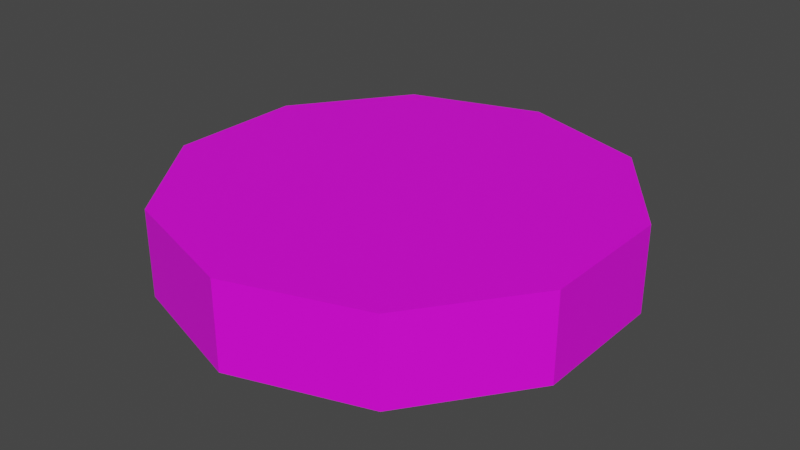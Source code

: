 # Source: onion.blend  (saved by Blender 3.3.6; exported with 4.5.12 LTS)
import bpy
from mathutils import Matrix  # noqa: F401  (used for matrix-valued properties, if any)

bpy.ops.wm.read_factory_settings(use_empty=True)
scene = bpy.context.scene
scene.name = 'Scene'

# ---- collections
col_collection = bpy.data.collections.new('Collection'); scene.collection.children.link(col_collection)

# ---- images (referenced by path relative to the original .blend; pixels are not part of the script)
import os
ASSET_DIR = os.environ.get("B2B_ASSET_DIR", "")  # directory of the original .blend (textures are referenced by path, not embedded)
HERE = os.path.dirname(os.path.abspath(__file__))  # packed textures are extracted next to this script under _unpacked/

def load_image(name, relpath, width, height, colorspace="sRGB"):
    """Load a texture the original file referenced (path relative to the .blend, or extracted next to this script)."""
    p = next((c for c in (os.path.join(HERE, relpath), os.path.join(ASSET_DIR, relpath)) if relpath and os.path.exists(c)), "")
    if p:
        img = bpy.data.images.load(p, check_existing=True)
        img.name = name
    else:  # same state as the original file: an image datablock whose file is absent (Cycles renders it pink)
        img = bpy.data.images.new(name, width, height)
        img.source = "FILE"
        img.filepath = "//" + (relpath or name)
    img.colorspace_settings.name = colorspace
    return img
img_onion_png = load_image('onion.png', 'onion.png', 1024, 1024, 'sRGB')

# ---- materials (node trees are filled in below, after node groups)
mat_base = bpy.data.materials.new('base')
mat_base.use_transparent_shadow = False

# ---- material node trees
mat_base.use_nodes = True; mat_base.node_tree.nodes.clear()
_N = mat_base.node_tree.nodes; _L = mat_base.node_tree.links
n0 = _N.new('ShaderNodeBsdfPrincipled'); n0.name = 'Principled BSDF'; n0.location = (10, 300)
n0.distribution = 'GGX'
n0.subsurface_method = 'RANDOM_WALK_SKIN'
n0.inputs[3].default_value = 1.45
n0.inputs[27].default_value = (0.0, 0.0, 0.0, 1.0)
n0.inputs[28].default_value = 1.0
n1 = _N.new('ShaderNodeOutputMaterial'); n1.name = 'Material Output'; n1.location = (300, 300)
n2 = _N.new('ShaderNodeTexImage'); n2.name = 'Image Texture'; n2.location = (-280, 280)
n2.image = img_onion_png
_L.new(n0.outputs[0], n1.inputs[0])
_L.new(n2.outputs[0], n0.inputs[0])
n1.is_active_output = True

# ---- world
world_world = bpy.data.worlds.new('World'); scene.world = world_world
world_world.use_nodes = True; world_world.node_tree.nodes.clear()
_N = world_world.node_tree.nodes; _L = world_world.node_tree.links
n0 = _N.new('ShaderNodeOutputWorld'); n0.name = 'World Output'; n0.location = (300, 300)
n1 = _N.new('ShaderNodeBackground'); n1.name = 'Background'; n1.location = (10, 300)
n1.inputs[0].default_value = (0.05088, 0.05088, 0.05088, 1.0)
_L.new(n1.outputs[0], n0.inputs[0])
n0.is_active_output = True
world_world.color = (0.05088, 0.05088, 0.05088)
world_world.use_sun_shadow = False
world_world.sun_shadow_jitter_overblur = 0.0

# ---- meshes
me_circle = bpy.data.meshes.new('Circle')
me_circle.from_pydata([(0.0, 1.0, 0.0), (-0.5878, 0.809, 0.0), (-0.9511, 0.309, 0.0), (-0.9511, -0.309, 0.0), (-0.5878, -0.809, 0.0), (0.0, -1.0, 0.0), (0.5878, -0.809, 0.0), (0.9511, -0.309, 0.0), (0.9511, 0.309, 0.0), (0.5878, 0.809, 0.0), (0.0, 1.0, 0.3848), (-0.5878, 0.809, 0.3848), (-0.9511, 0.309, 0.3848), (-0.9511, -0.309, 0.3848), (-0.5878, -0.809, 0.3848), (0.0, -1.0, 0.3848), (0.5878, -0.809, 0.3848), (0.9511, -0.309, 0.3848), (0.9511, 0.309, 0.3848), (0.5878, 0.809, 0.3848)], [], [(0, 9, 19, 10), (7, 6, 16, 17), (4, 3, 13, 14), (1, 0, 10, 11), (8, 7, 17, 18), (5, 4, 14, 15), (2, 1, 11, 12), (9, 8, 18, 19), (6, 5, 15, 16), (3, 2, 12, 13), (11, 10, 19, 18, 17, 16, 15, 14, 13, 12), (1, 2, 3, 4, 5, 6, 7, 8, 9, 0)])
_uv = me_circle.uv_layers.new(name='UVMap')
_uv.uv.foreach_set('vector', [0.1898, 0.7077, 0.1396, 0.5911, 0.2293, 0.5525, 0.2795, 0.6691, 0.3742, 0.5088, 0.2719, 0.5839, 0.2141, 0.5052, 0.3164, 0.4301, 0.3749, 0.2447, 0.4772, 0.1695, 0.535, 0.2482, 0.4327, 0.3234, 0.3167, 0.8232, 0.2071, 0.711, 0.2769, 0.6427, 0.3866, 0.7549, 0.5007, 0.4159, 0.3742, 0.5088, 0.3164, 0.4301, 0.4429, 0.3372, 0.2484, 0.3375, 0.3749, 0.2447, 0.4327, 0.3234, 0.3063, 0.4163, 0.4909, 0.874, 0.3682, 0.8415, 0.3933, 0.7471, 0.5159, 0.7796, 0.603, 0.3408, 0.5007, 0.4159, 0.4429, 0.3372, 0.5451, 0.2621, 0.1461, 0.4127, 0.2484, 0.3375, 0.3063, 0.4163, 0.204, 0.4914, 0.7458, 0.2882, 0.8324, 0.4191, 0.7509, 0.4729, 0.6643, 0.3421, 0.1552, 0.627, 0.1552, 0.4017, 0.2877, 0.2194, 0.502, 0.1498, 0.7162, 0.2194, 0.8487, 0.4017, 0.8487, 0.627, 0.7162, 0.8093, 0.502, 0.8789, 0.2877, 0.8093, 0.2846, 0.2148, 0.498, 0.1454, 0.7115, 0.2148, 0.8433, 0.3963, 0.8433, 0.6207, 0.7115, 0.8022, 0.498, 0.8716, 0.2846, 0.8022, 0.1527, 0.6207, 0.1527, 0.3963])
me_circle.materials.append(mat_base)
me_circle.update()

# ---- objects
ob_circle = bpy.data.objects.new('Circle', me_circle)

# ---- transforms, parenting, visibility, modifiers, constraints
ob_circle.location = (0.0, 0.0, 0.0)

# ---- collection membership
col_collection.objects.link(ob_circle)

# ---- scene / render settings (as saved in the file)
scene.frame_start = 1; scene.frame_end = 250; scene.frame_set(1)
scene.render.engine = 'BLENDER_EEVEE_NEXT'
scene.cycles.sampling_pattern = 'TABULATED_SOBOL'
scene.cycles.use_light_tree = False
scene.view_settings.view_transform = 'Filmic'
bpy.context.view_layer.update()

# ---- added for rendering (the .blend has no active camera and no usable light): camera, sun
cam_auto = bpy.data.cameras.new('AutoCamera')
cam_auto.lens = 50.0
cam_auto.sensor_width = 36.0
cam_auto.clip_end = 1000.0
ob_auto_camera = bpy.data.objects.new('AutoCamera', cam_auto)
scene.collection.objects.link(ob_auto_camera)
ob_auto_camera.location = (2.57839, -3.09406, 2.25509)
ob_auto_camera.rotation_euler = (1.09748, -7.21219e-08, 0.694738)
scene.camera = ob_auto_camera
light_auto_sun = bpy.data.lights.new('AutoSun', 'SUN')
light_auto_sun.energy = 3.0
light_auto_sun.angle = 0.0523599
ob_auto_sun = bpy.data.objects.new('AutoSun', light_auto_sun)
scene.collection.objects.link(ob_auto_sun)
ob_auto_sun.rotation_euler = (0.872665, 0.174533, 0.523599)
bpy.context.view_layer.update()
